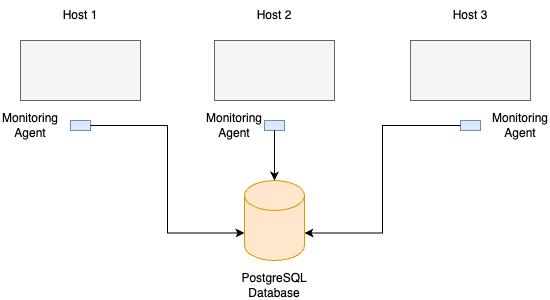

The diagram above was exported from draw.io. Its source (the exported page's mxGraphModel, read from the mxfile embedded in the PNG):
<mxGraphModel dx="954" dy="605" grid="1" gridSize="10" guides="1" tooltips="1" connect="1" arrows="1" fold="1" page="1" pageScale="1" pageWidth="827" pageHeight="1169" math="0" shadow="0">
  <root>
    <mxCell id="0" />
    <mxCell id="1" parent="0" />
    <mxCell id="my4YwKSCI__E3aZelWVr-1" value="" style="shape=cylinder3;whiteSpace=wrap;html=1;boundedLbl=1;backgroundOutline=1;size=15;fillColor=#ffe6cc;strokeColor=#d79b00;" vertex="1" parent="1">
      <mxGeometry x="384" y="270" width="60" height="80" as="geometry" />
    </mxCell>
    <mxCell id="my4YwKSCI__E3aZelWVr-2" value="" style="rounded=0;whiteSpace=wrap;html=1;fillColor=#f5f5f5;fontColor=#333333;strokeColor=#666666;" vertex="1" parent="1">
      <mxGeometry x="160" y="130" width="120" height="60" as="geometry" />
    </mxCell>
    <mxCell id="my4YwKSCI__E3aZelWVr-3" value="" style="rounded=0;whiteSpace=wrap;html=1;fillColor=#f5f5f5;fontColor=#333333;strokeColor=#666666;" vertex="1" parent="1">
      <mxGeometry x="354" y="130" width="120" height="60" as="geometry" />
    </mxCell>
    <mxCell id="my4YwKSCI__E3aZelWVr-4" value="" style="rounded=0;whiteSpace=wrap;html=1;fillColor=#f5f5f5;fontColor=#333333;strokeColor=#666666;" vertex="1" parent="1">
      <mxGeometry x="550" y="130" width="120" height="60" as="geometry" />
    </mxCell>
    <mxCell id="my4YwKSCI__E3aZelWVr-5" value="" style="rounded=0;whiteSpace=wrap;html=1;fillColor=#dae8fc;strokeColor=#6c8ebf;" vertex="1" parent="1">
      <mxGeometry x="210" y="210" width="20" height="10" as="geometry" />
    </mxCell>
    <mxCell id="my4YwKSCI__E3aZelWVr-6" value="" style="rounded=0;whiteSpace=wrap;html=1;fillColor=#dae8fc;strokeColor=#6c8ebf;" vertex="1" parent="1">
      <mxGeometry x="404" y="210" width="20" height="10" as="geometry" />
    </mxCell>
    <mxCell id="my4YwKSCI__E3aZelWVr-7" value="" style="rounded=0;whiteSpace=wrap;html=1;fillColor=#dae8fc;strokeColor=#6c8ebf;" vertex="1" parent="1">
      <mxGeometry x="600" y="210" width="20" height="10" as="geometry" />
    </mxCell>
    <mxCell id="my4YwKSCI__E3aZelWVr-12" style="edgeStyle=orthogonalEdgeStyle;rounded=0;orthogonalLoop=1;jettySize=auto;html=1;entryX=0;entryY=0;entryDx=0;entryDy=52.5;entryPerimeter=0;" edge="1" parent="1" source="my4YwKSCI__E3aZelWVr-5" target="my4YwKSCI__E3aZelWVr-1">
      <mxGeometry relative="1" as="geometry" />
    </mxCell>
    <mxCell id="my4YwKSCI__E3aZelWVr-13" style="edgeStyle=orthogonalEdgeStyle;rounded=0;orthogonalLoop=1;jettySize=auto;html=1;entryX=0.5;entryY=0;entryDx=0;entryDy=0;entryPerimeter=0;" edge="1" parent="1" source="my4YwKSCI__E3aZelWVr-6" target="my4YwKSCI__E3aZelWVr-1">
      <mxGeometry relative="1" as="geometry" />
    </mxCell>
    <mxCell id="my4YwKSCI__E3aZelWVr-14" style="edgeStyle=orthogonalEdgeStyle;rounded=0;orthogonalLoop=1;jettySize=auto;html=1;entryX=1;entryY=0;entryDx=0;entryDy=52.5;entryPerimeter=0;" edge="1" parent="1" source="my4YwKSCI__E3aZelWVr-7" target="my4YwKSCI__E3aZelWVr-1">
      <mxGeometry relative="1" as="geometry" />
    </mxCell>
    <mxCell id="my4YwKSCI__E3aZelWVr-15" value="Host 1" style="text;html=1;align=center;verticalAlign=middle;whiteSpace=wrap;rounded=0;" vertex="1" parent="1">
      <mxGeometry x="190" y="90" width="60" height="30" as="geometry" />
    </mxCell>
    <mxCell id="my4YwKSCI__E3aZelWVr-16" value="Host 2" style="text;html=1;align=center;verticalAlign=middle;whiteSpace=wrap;rounded=0;" vertex="1" parent="1">
      <mxGeometry x="384" y="90" width="60" height="30" as="geometry" />
    </mxCell>
    <mxCell id="my4YwKSCI__E3aZelWVr-17" value="Host 3" style="text;html=1;align=center;verticalAlign=middle;whiteSpace=wrap;rounded=0;" vertex="1" parent="1">
      <mxGeometry x="580" y="90" width="60" height="30" as="geometry" />
    </mxCell>
    <mxCell id="my4YwKSCI__E3aZelWVr-18" value="Monitoring Agent" style="text;html=1;align=center;verticalAlign=middle;whiteSpace=wrap;rounded=0;" vertex="1" parent="1">
      <mxGeometry x="140" y="200" width="60" height="30" as="geometry" />
    </mxCell>
    <mxCell id="my4YwKSCI__E3aZelWVr-19" value="Monitoring Agent" style="text;html=1;align=center;verticalAlign=middle;whiteSpace=wrap;rounded=0;" vertex="1" parent="1">
      <mxGeometry x="344" y="200" width="60" height="30" as="geometry" />
    </mxCell>
    <mxCell id="my4YwKSCI__E3aZelWVr-20" value="Monitoring Agent" style="text;html=1;align=center;verticalAlign=middle;whiteSpace=wrap;rounded=0;" vertex="1" parent="1">
      <mxGeometry x="630" y="200" width="60" height="30" as="geometry" />
    </mxCell>
    <mxCell id="my4YwKSCI__E3aZelWVr-21" value="PostgreSQL Database" style="text;html=1;align=center;verticalAlign=middle;whiteSpace=wrap;rounded=0;" vertex="1" parent="1">
      <mxGeometry x="384" y="360" width="60" height="30" as="geometry" />
    </mxCell>
  </root>
</mxGraphModel>